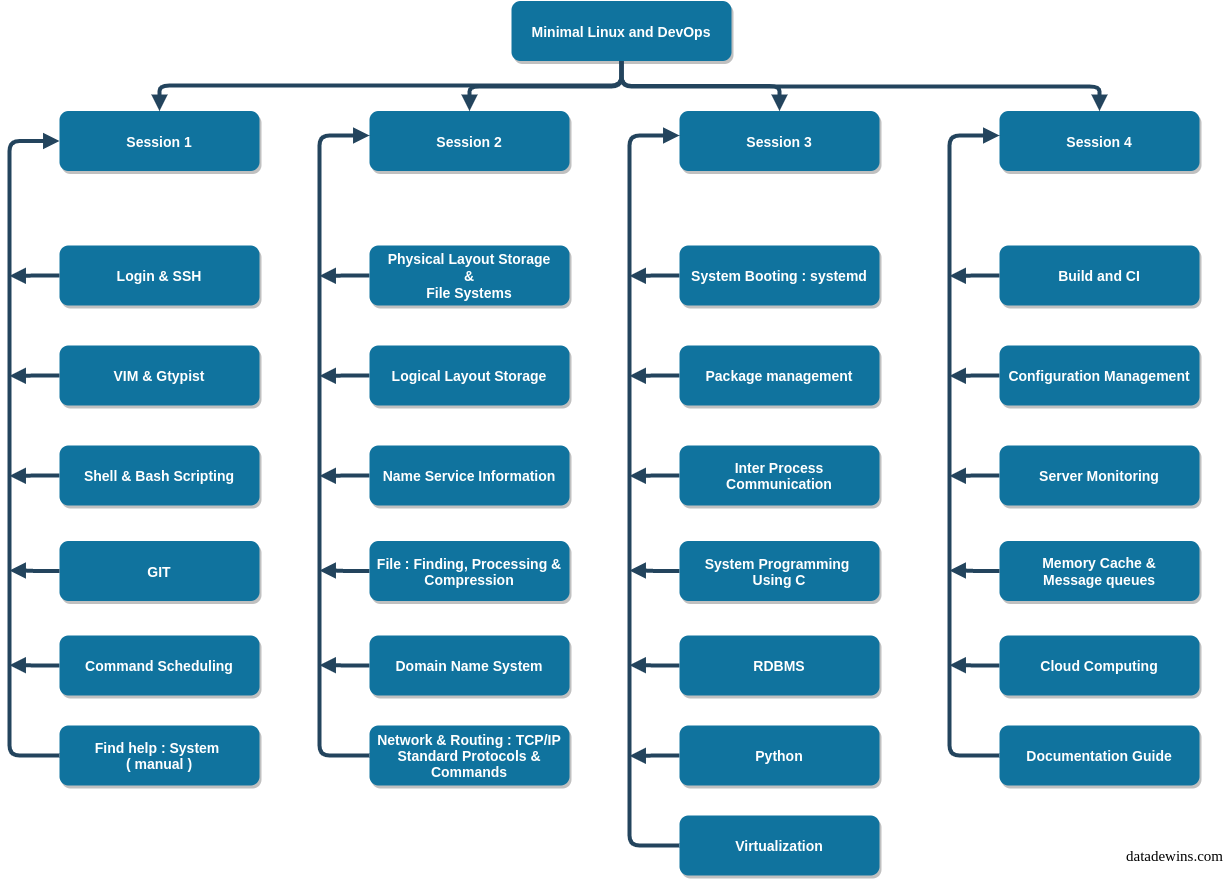

The diagram above was exported from draw.io. Its source (the exported page's mxGraphModel, read from the mxfile embedded in the PNG):
<mxGraphModel dx="1383" dy="596" grid="1" gridSize="10" guides="1" tooltips="1" connect="1" arrows="1" fold="1" page="1" pageScale="1.5" pageWidth="1169" pageHeight="827" background="#ffffff" math="0" shadow="0">
  <root>
    <mxCell id="0" />
    <mxCell id="1" parent="0" />
    <mxCell id="aE-fZ351x00L27Zn_Y3X-113" value="&lt;p style=&quot;font-size: 15px;&quot;&gt;&lt;font face=&quot;Times New Roman&quot; style=&quot;font-size: 15px;&quot;&gt;&lt;span style=&quot;font-size: 15px;&quot;&gt;&lt;a href=&quot;datadewins.com&quot; style=&quot;font-size: 15px;&quot;&gt;datadewins.com&lt;/a&gt;&lt;/span&gt;&lt;/font&gt;&lt;/p&gt;" style="text;html=1;resizable=0;autosize=1;align=center;verticalAlign=middle;points=[];rounded=0;labelBackgroundColor=none;fontSize=15;rotation=0;fontStyle=0;shadow=0;labelBorderColor=none;" vertex="1" parent="1">
      <mxGeometry x="1270" y="1175" width="110" height="50" as="geometry" />
    </mxCell>
    <mxCell id="aE-fZ351x00L27Zn_Y3X-63" style="edgeStyle=orthogonalEdgeStyle;rounded=1;orthogonalLoop=1;jettySize=auto;html=1;exitX=0.5;exitY=1;exitDx=0;exitDy=0;strokeWidth=4;endArrow=block;endFill=1;strokeColor=#23445D;" edge="1" parent="1" source="3" target="aE-fZ351x00L27Zn_Y3X-59">
      <mxGeometry relative="1" as="geometry" />
    </mxCell>
    <mxCell id="3" value="Minimal Linux and DevOps" style="rounded=1;fillColor=#10739E;strokeColor=none;shadow=1;gradientColor=none;fontStyle=1;fontColor=#FFFFFF;fontSize=14;" parent="1" vertex="1">
      <mxGeometry x="662" y="345.5" width="220" height="60" as="geometry" />
    </mxCell>
    <mxCell id="4" value="Session 1" style="rounded=1;fillColor=#10739E;strokeColor=none;shadow=1;gradientColor=none;fontStyle=1;fontColor=#FFFFFF;fontSize=14;" parent="1" vertex="1">
      <mxGeometry x="210" y="455.5" width="200" height="60" as="geometry" />
    </mxCell>
    <mxCell id="5" value="Session 2" style="rounded=1;fillColor=#10739E;strokeColor=none;shadow=1;gradientColor=none;fontStyle=1;fontColor=#FFFFFF;fontSize=14;" parent="1" vertex="1">
      <mxGeometry x="520" y="455.5" width="200" height="60" as="geometry" />
    </mxCell>
    <mxCell id="6" value="Session 4" style="rounded=1;fillColor=#10739E;strokeColor=none;shadow=1;gradientColor=none;fontStyle=1;fontColor=#FFFFFF;fontSize=14;" parent="1" vertex="1">
      <mxGeometry x="1150" y="455.5" width="200" height="60" as="geometry" />
    </mxCell>
    <mxCell id="aE-fZ351x00L27Zn_Y3X-83" style="edgeStyle=orthogonalEdgeStyle;rounded=1;orthogonalLoop=1;jettySize=auto;html=1;exitX=0;exitY=0.5;exitDx=0;exitDy=0;endArrow=block;endFill=1;strokeColor=#23445D;strokeWidth=4;" edge="1" parent="1" source="8">
      <mxGeometry relative="1" as="geometry">
        <mxPoint x="160" y="620.3333333333333" as="targetPoint" />
      </mxGeometry>
    </mxCell>
    <mxCell id="8" value="Login &amp; SSH" style="rounded=1;fillColor=#10739E;strokeColor=none;shadow=1;gradientColor=none;fontStyle=1;fontColor=#FFFFFF;fontSize=14;" parent="1" vertex="1">
      <mxGeometry x="210" y="590" width="200" height="60" as="geometry" />
    </mxCell>
    <mxCell id="aE-fZ351x00L27Zn_Y3X-84" style="edgeStyle=orthogonalEdgeStyle;rounded=1;orthogonalLoop=1;jettySize=auto;html=1;exitX=0;exitY=0.5;exitDx=0;exitDy=0;endArrow=block;endFill=1;strokeColor=#23445D;strokeWidth=4;" edge="1" parent="1" source="9">
      <mxGeometry relative="1" as="geometry">
        <mxPoint x="160" y="720.3333333333333" as="targetPoint" />
      </mxGeometry>
    </mxCell>
    <mxCell id="9" value="VIM &amp; Gtypist" style="rounded=1;fillColor=#10739E;strokeColor=none;shadow=1;gradientColor=none;fontStyle=1;fontColor=#FFFFFF;fontSize=14;" parent="1" vertex="1">
      <mxGeometry x="210" y="690" width="200" height="60" as="geometry" />
    </mxCell>
    <mxCell id="aE-fZ351x00L27Zn_Y3X-85" style="edgeStyle=orthogonalEdgeStyle;rounded=1;orthogonalLoop=1;jettySize=auto;html=1;exitX=0;exitY=0.5;exitDx=0;exitDy=0;endArrow=block;endFill=1;strokeColor=#23445D;strokeWidth=4;" edge="1" parent="1" source="10">
      <mxGeometry relative="1" as="geometry">
        <mxPoint x="160" y="820.3333333333333" as="targetPoint" />
      </mxGeometry>
    </mxCell>
    <mxCell id="10" value="Shell &amp; Bash Scripting" style="rounded=1;fillColor=#10739E;strokeColor=none;shadow=1;gradientColor=none;fontStyle=1;fontColor=#FFFFFF;fontSize=14;" parent="1" vertex="1">
      <mxGeometry x="210" y="790" width="200" height="60" as="geometry" />
    </mxCell>
    <mxCell id="aE-fZ351x00L27Zn_Y3X-86" style="edgeStyle=orthogonalEdgeStyle;rounded=1;orthogonalLoop=1;jettySize=auto;html=1;exitX=0;exitY=0.5;exitDx=0;exitDy=0;endArrow=block;endFill=1;strokeColor=#23445D;strokeWidth=4;" edge="1" parent="1" source="11">
      <mxGeometry relative="1" as="geometry">
        <mxPoint x="160" y="915" as="targetPoint" />
      </mxGeometry>
    </mxCell>
    <mxCell id="11" value="GIT" style="rounded=1;fillColor=#10739E;strokeColor=none;shadow=1;gradientColor=none;fontStyle=1;fontColor=#FFFFFF;fontSize=14;whiteSpace=wrap;" parent="1" vertex="1">
      <mxGeometry x="210" y="885.5" width="200" height="60" as="geometry" />
    </mxCell>
    <mxCell id="aE-fZ351x00L27Zn_Y3X-103" style="edgeStyle=orthogonalEdgeStyle;rounded=1;orthogonalLoop=1;jettySize=auto;html=1;exitX=0;exitY=0.5;exitDx=0;exitDy=0;entryX=0;entryY=0.5;entryDx=0;entryDy=0;endArrow=block;endFill=1;strokeColor=#23445D;strokeWidth=4;" edge="1" parent="1" source="12" target="4">
      <mxGeometry relative="1" as="geometry">
        <Array as="points">
          <mxPoint x="160" y="1100" />
          <mxPoint x="160" y="486" />
        </Array>
      </mxGeometry>
    </mxCell>
    <mxCell id="12" value="Find help : System &#10;( manual )" style="rounded=1;fillColor=#10739E;strokeColor=none;shadow=1;gradientColor=none;fontStyle=1;fontColor=#FFFFFF;fontSize=14;whiteSpace=wrap;align=center;" parent="1" vertex="1">
      <mxGeometry x="210" y="1070" width="200" height="60" as="geometry" />
    </mxCell>
    <mxCell id="aE-fZ351x00L27Zn_Y3X-87" style="edgeStyle=orthogonalEdgeStyle;rounded=1;orthogonalLoop=1;jettySize=auto;html=1;exitX=0;exitY=0.5;exitDx=0;exitDy=0;endArrow=block;endFill=1;strokeColor=#23445D;strokeWidth=4;" edge="1" parent="1" source="13">
      <mxGeometry relative="1" as="geometry">
        <mxPoint x="470" y="620.3333333333333" as="targetPoint" />
      </mxGeometry>
    </mxCell>
    <mxCell id="13" value="Physical Layout Storage&#10;&amp;&#10;File Systems" style="rounded=1;fillColor=#10739E;strokeColor=none;shadow=1;gradientColor=none;fontStyle=1;fontColor=#FFFFFF;fontSize=14;" parent="1" vertex="1">
      <mxGeometry x="520" y="590" width="200" height="60" as="geometry" />
    </mxCell>
    <mxCell id="aE-fZ351x00L27Zn_Y3X-88" style="edgeStyle=orthogonalEdgeStyle;rounded=1;orthogonalLoop=1;jettySize=auto;html=1;exitX=0;exitY=0.5;exitDx=0;exitDy=0;endArrow=block;endFill=1;strokeColor=#23445D;strokeWidth=4;" edge="1" parent="1" source="14">
      <mxGeometry relative="1" as="geometry">
        <mxPoint x="470" y="720.3333333333333" as="targetPoint" />
      </mxGeometry>
    </mxCell>
    <mxCell id="14" value="Logical Layout Storage" style="rounded=1;fillColor=#10739E;strokeColor=none;shadow=1;gradientColor=none;fontStyle=1;fontColor=#FFFFFF;fontSize=14;" parent="1" vertex="1">
      <mxGeometry x="520" y="690" width="200" height="60" as="geometry" />
    </mxCell>
    <mxCell id="aE-fZ351x00L27Zn_Y3X-90" style="edgeStyle=orthogonalEdgeStyle;rounded=1;orthogonalLoop=1;jettySize=auto;html=1;exitX=0;exitY=0.5;exitDx=0;exitDy=0;endArrow=block;endFill=1;strokeColor=#23445D;strokeWidth=4;" edge="1" parent="1" source="15">
      <mxGeometry relative="1" as="geometry">
        <mxPoint x="470" y="820.3333333333333" as="targetPoint" />
      </mxGeometry>
    </mxCell>
    <mxCell id="15" value="Name Service Information" style="rounded=1;fillColor=#10739E;strokeColor=none;shadow=1;gradientColor=none;fontStyle=1;fontColor=#FFFFFF;fontSize=14;" parent="1" vertex="1">
      <mxGeometry x="520" y="790" width="200" height="60" as="geometry" />
    </mxCell>
    <mxCell id="aE-fZ351x00L27Zn_Y3X-91" style="edgeStyle=orthogonalEdgeStyle;rounded=1;orthogonalLoop=1;jettySize=auto;html=1;exitX=0;exitY=0.5;exitDx=0;exitDy=0;endArrow=block;endFill=1;strokeColor=#23445D;strokeWidth=4;" edge="1" parent="1" source="16">
      <mxGeometry relative="1" as="geometry">
        <mxPoint x="470" y="915" as="targetPoint" />
      </mxGeometry>
    </mxCell>
    <mxCell id="16" value="File : Finding, Processing &amp; Compression" style="rounded=1;fillColor=#10739E;strokeColor=none;shadow=1;gradientColor=none;fontStyle=1;fontColor=#FFFFFF;fontSize=14;whiteSpace=wrap;" parent="1" vertex="1">
      <mxGeometry x="520" y="885.5" width="200" height="60" as="geometry" />
    </mxCell>
    <mxCell id="aE-fZ351x00L27Zn_Y3X-92" style="edgeStyle=orthogonalEdgeStyle;rounded=1;orthogonalLoop=1;jettySize=auto;html=1;exitX=0;exitY=0.5;exitDx=0;exitDy=0;endArrow=block;endFill=1;strokeColor=#23445D;strokeWidth=4;" edge="1" parent="1" source="18">
      <mxGeometry relative="1" as="geometry">
        <mxPoint x="780" y="620.3333333333333" as="targetPoint" />
      </mxGeometry>
    </mxCell>
    <mxCell id="18" value="System Booting : systemd" style="rounded=1;fillColor=#10739E;strokeColor=none;shadow=1;gradientColor=none;fontStyle=1;fontColor=#FFFFFF;fontSize=14;" parent="1" vertex="1">
      <mxGeometry x="830" y="590" width="200" height="60" as="geometry" />
    </mxCell>
    <mxCell id="aE-fZ351x00L27Zn_Y3X-93" style="edgeStyle=orthogonalEdgeStyle;rounded=1;orthogonalLoop=1;jettySize=auto;html=1;exitX=0;exitY=0.5;exitDx=0;exitDy=0;endArrow=block;endFill=1;strokeColor=#23445D;strokeWidth=4;" edge="1" parent="1" source="19">
      <mxGeometry relative="1" as="geometry">
        <mxPoint x="780" y="720.3333333333333" as="targetPoint" />
      </mxGeometry>
    </mxCell>
    <mxCell id="19" value="Package management" style="rounded=1;fillColor=#10739E;strokeColor=none;shadow=1;gradientColor=none;fontStyle=1;fontColor=#FFFFFF;fontSize=14;" parent="1" vertex="1">
      <mxGeometry x="830" y="690" width="200" height="60" as="geometry" />
    </mxCell>
    <mxCell id="aE-fZ351x00L27Zn_Y3X-95" style="edgeStyle=orthogonalEdgeStyle;rounded=1;orthogonalLoop=1;jettySize=auto;html=1;exitX=0;exitY=0.5;exitDx=0;exitDy=0;endArrow=block;endFill=1;strokeColor=#23445D;strokeWidth=4;" edge="1" parent="1" source="20">
      <mxGeometry relative="1" as="geometry">
        <mxPoint x="780" y="820.3333333333333" as="targetPoint" />
      </mxGeometry>
    </mxCell>
    <mxCell id="20" value="Inter Process Communication" style="rounded=1;fillColor=#10739E;strokeColor=none;shadow=1;gradientColor=none;fontStyle=1;fontColor=#FFFFFF;fontSize=14;whiteSpace=wrap;" parent="1" vertex="1">
      <mxGeometry x="830" y="790" width="200" height="60" as="geometry" />
    </mxCell>
    <mxCell id="aE-fZ351x00L27Zn_Y3X-96" style="edgeStyle=orthogonalEdgeStyle;rounded=1;orthogonalLoop=1;jettySize=auto;html=1;exitX=0;exitY=0.5;exitDx=0;exitDy=0;endArrow=block;endFill=1;strokeColor=#23445D;strokeWidth=4;" edge="1" parent="1" source="21">
      <mxGeometry relative="1" as="geometry">
        <mxPoint x="780" y="915" as="targetPoint" />
      </mxGeometry>
    </mxCell>
    <mxCell id="21" value="System Programming &#10;Using C" style="rounded=1;fillColor=#10739E;strokeColor=none;shadow=1;gradientColor=none;fontStyle=1;fontColor=#FFFFFF;fontSize=14;whiteSpace=wrap;" parent="1" vertex="1">
      <mxGeometry x="830" y="885.5" width="200" height="60" as="geometry" />
    </mxCell>
    <mxCell id="aE-fZ351x00L27Zn_Y3X-109" style="edgeStyle=orthogonalEdgeStyle;rounded=1;orthogonalLoop=1;jettySize=auto;html=1;exitX=0;exitY=0.5;exitDx=0;exitDy=0;endArrow=block;endFill=1;strokeColor=#23445D;strokeWidth=4;fontColor=#000000;" edge="1" parent="1" source="22">
      <mxGeometry relative="1" as="geometry">
        <mxPoint x="780" y="1009.6666666666667" as="targetPoint" />
      </mxGeometry>
    </mxCell>
    <mxCell id="22" value="RDBMS" style="rounded=1;fillColor=#10739E;strokeColor=none;shadow=1;gradientColor=none;fontStyle=1;fontColor=#FFFFFF;fontSize=14;" parent="1" vertex="1">
      <mxGeometry x="830" y="980" width="200" height="60" as="geometry" />
    </mxCell>
    <mxCell id="aE-fZ351x00L27Zn_Y3X-98" style="edgeStyle=orthogonalEdgeStyle;rounded=1;orthogonalLoop=1;jettySize=auto;html=1;exitX=0;exitY=0.5;exitDx=0;exitDy=0;endArrow=block;endFill=1;strokeColor=#23445D;strokeWidth=4;" edge="1" parent="1" source="23">
      <mxGeometry relative="1" as="geometry">
        <mxPoint x="1100" y="620.3333333333333" as="targetPoint" />
      </mxGeometry>
    </mxCell>
    <mxCell id="23" value="Build and CI" style="rounded=1;fillColor=#10739E;strokeColor=none;shadow=1;gradientColor=none;fontStyle=1;fontColor=#FFFFFF;fontSize=14;" parent="1" vertex="1">
      <mxGeometry x="1150" y="590" width="200" height="60" as="geometry" />
    </mxCell>
    <mxCell id="aE-fZ351x00L27Zn_Y3X-99" style="edgeStyle=orthogonalEdgeStyle;rounded=1;orthogonalLoop=1;jettySize=auto;html=1;exitX=0;exitY=0.5;exitDx=0;exitDy=0;endArrow=block;endFill=1;strokeColor=#23445D;strokeWidth=4;" edge="1" parent="1" source="24">
      <mxGeometry relative="1" as="geometry">
        <mxPoint x="1100" y="720.3333333333333" as="targetPoint" />
      </mxGeometry>
    </mxCell>
    <mxCell id="24" value="Configuration Management" style="rounded=1;fillColor=#10739E;strokeColor=none;shadow=1;gradientColor=none;fontStyle=1;fontColor=#FFFFFF;fontSize=14;whiteSpace=wrap;" parent="1" vertex="1">
      <mxGeometry x="1150" y="690" width="200" height="60" as="geometry" />
    </mxCell>
    <mxCell id="aE-fZ351x00L27Zn_Y3X-100" style="edgeStyle=orthogonalEdgeStyle;rounded=1;orthogonalLoop=1;jettySize=auto;html=1;exitX=0;exitY=0.5;exitDx=0;exitDy=0;endArrow=block;endFill=1;strokeColor=#23445D;strokeWidth=4;" edge="1" parent="1" source="25">
      <mxGeometry relative="1" as="geometry">
        <mxPoint x="1100" y="820.3333333333333" as="targetPoint" />
      </mxGeometry>
    </mxCell>
    <mxCell id="25" value="Server Monitoring" style="rounded=1;fillColor=#10739E;strokeColor=none;shadow=1;gradientColor=none;fontStyle=1;fontColor=#FFFFFF;fontSize=14;" parent="1" vertex="1">
      <mxGeometry x="1150" y="790" width="200" height="60" as="geometry" />
    </mxCell>
    <mxCell id="aE-fZ351x00L27Zn_Y3X-101" style="edgeStyle=orthogonalEdgeStyle;rounded=1;orthogonalLoop=1;jettySize=auto;html=1;exitX=0;exitY=0.5;exitDx=0;exitDy=0;endArrow=block;endFill=1;strokeColor=#23445D;strokeWidth=4;" edge="1" parent="1" source="26">
      <mxGeometry relative="1" as="geometry">
        <mxPoint x="1100" y="915" as="targetPoint" />
      </mxGeometry>
    </mxCell>
    <mxCell id="26" value="Memory Cache &amp;&#10;Message queues" style="rounded=1;fillColor=#10739E;strokeColor=none;shadow=1;gradientColor=none;fontStyle=1;fontColor=#FFFFFF;fontSize=14;" parent="1" vertex="1">
      <mxGeometry x="1150" y="885.5" width="200" height="60" as="geometry" />
    </mxCell>
    <mxCell id="30" value="" style="edgeStyle=elbowEdgeStyle;elbow=vertical;strokeWidth=4;endArrow=block;endFill=1;fontStyle=1;strokeColor=#23445D;" parent="1" source="3" target="5" edge="1">
      <mxGeometry x="22" y="165.5" width="100" height="100" as="geometry">
        <mxPoint x="22" y="265.5" as="sourcePoint" />
        <mxPoint x="122" y="165.5" as="targetPoint" />
      </mxGeometry>
    </mxCell>
    <mxCell id="31" value="" style="edgeStyle=elbowEdgeStyle;elbow=vertical;strokeWidth=4;endArrow=block;endFill=1;fontStyle=1;strokeColor=#23445D;entryX=0.5;entryY=0;entryDx=0;entryDy=0;" parent="1" source="3" target="4" edge="1">
      <mxGeometry x="22" y="165.5" width="100" height="100" as="geometry">
        <mxPoint x="22" y="265.5" as="sourcePoint" />
        <mxPoint x="122" y="165.5" as="targetPoint" />
        <Array as="points">
          <mxPoint x="330" y="430" />
        </Array>
      </mxGeometry>
    </mxCell>
    <mxCell id="32" value="" style="edgeStyle=elbowEdgeStyle;elbow=vertical;strokeWidth=4;endArrow=block;endFill=1;fontStyle=1;strokeColor=#23445D;" parent="1" source="3" target="6" edge="1">
      <mxGeometry x="22" y="165.5" width="100" height="100" as="geometry">
        <mxPoint x="22" y="265.5" as="sourcePoint" />
        <mxPoint x="122" y="165.5" as="targetPoint" />
      </mxGeometry>
    </mxCell>
    <mxCell id="aE-fZ351x00L27Zn_Y3X-59" value="Session 3" style="rounded=1;fillColor=#10739E;strokeColor=none;shadow=1;gradientColor=none;fontStyle=1;fontColor=#FFFFFF;fontSize=14;" vertex="1" parent="1">
      <mxGeometry x="830" y="455.5" width="200" height="60" as="geometry" />
    </mxCell>
    <mxCell id="aE-fZ351x00L27Zn_Y3X-77" value="Network &amp; Routing : TCP/IP&#10;Standard Protocols &amp;&#10;Commands" style="rounded=1;fillColor=#10739E;strokeColor=none;shadow=1;gradientColor=none;fontStyle=1;fontColor=#FFFFFF;fontSize=14;whiteSpace=wrap;labelBorderColor=none;labelBackgroundColor=none;" vertex="1" parent="1">
      <mxGeometry x="520" y="1070" width="200" height="60" as="geometry" />
    </mxCell>
    <mxCell id="aE-fZ351x00L27Zn_Y3X-79" style="edgeStyle=orthogonalEdgeStyle;rounded=1;orthogonalLoop=1;jettySize=auto;html=1;exitX=0;exitY=0.5;exitDx=0;exitDy=0;entryX=0;entryY=0.5;entryDx=0;entryDy=0;endArrow=block;endFill=1;strokeColor=#23445D;strokeWidth=4;" edge="1" parent="1" source="aE-fZ351x00L27Zn_Y3X-77">
      <mxGeometry relative="1" as="geometry">
        <mxPoint x="520" y="1004.5" as="sourcePoint" />
        <mxPoint x="520" y="480" as="targetPoint" />
        <Array as="points">
          <mxPoint x="470" y="1100" />
          <mxPoint x="470" y="480" />
        </Array>
      </mxGeometry>
    </mxCell>
    <mxCell id="aE-fZ351x00L27Zn_Y3X-80" style="edgeStyle=orthogonalEdgeStyle;rounded=1;orthogonalLoop=1;jettySize=auto;html=1;exitX=0;exitY=0.5;exitDx=0;exitDy=0;entryX=0;entryY=0.5;entryDx=0;entryDy=0;endArrow=block;endFill=1;strokeColor=#23445D;strokeWidth=4;" edge="1" parent="1" source="aE-fZ351x00L27Zn_Y3X-108">
      <mxGeometry relative="1" as="geometry">
        <mxPoint x="830" y="1004.5" as="sourcePoint" />
        <mxPoint x="830" y="480" as="targetPoint" />
        <Array as="points">
          <mxPoint x="780" y="1190" />
          <mxPoint x="780" y="480" />
        </Array>
      </mxGeometry>
    </mxCell>
    <mxCell id="aE-fZ351x00L27Zn_Y3X-81" style="edgeStyle=orthogonalEdgeStyle;rounded=1;orthogonalLoop=1;jettySize=auto;html=1;exitX=0;exitY=0.5;exitDx=0;exitDy=0;entryX=0;entryY=0.5;entryDx=0;entryDy=0;endArrow=block;endFill=1;strokeColor=#23445D;strokeWidth=4;" edge="1" parent="1" source="aE-fZ351x00L27Zn_Y3X-111">
      <mxGeometry relative="1" as="geometry">
        <mxPoint x="1150" y="1004.5" as="sourcePoint" />
        <mxPoint x="1150" y="480" as="targetPoint" />
        <Array as="points">
          <mxPoint x="1100" y="1100" />
          <mxPoint x="1100" y="480" />
        </Array>
      </mxGeometry>
    </mxCell>
    <mxCell id="aE-fZ351x00L27Zn_Y3X-112" style="edgeStyle=orthogonalEdgeStyle;rounded=1;orthogonalLoop=1;jettySize=auto;html=1;exitX=0;exitY=0.5;exitDx=0;exitDy=0;endArrow=block;endFill=1;strokeColor=#23445D;strokeWidth=4;fontColor=#000000;" edge="1" parent="1" source="aE-fZ351x00L27Zn_Y3X-82">
      <mxGeometry relative="1" as="geometry">
        <mxPoint x="1100" y="1009.6666666666667" as="targetPoint" />
      </mxGeometry>
    </mxCell>
    <mxCell id="aE-fZ351x00L27Zn_Y3X-82" value="Cloud Computing" style="rounded=1;fillColor=#10739E;strokeColor=none;shadow=1;gradientColor=none;fontStyle=1;fontColor=#FFFFFF;fontSize=14;" vertex="1" parent="1">
      <mxGeometry x="1150" y="980" width="200" height="60" as="geometry" />
    </mxCell>
    <mxCell id="aE-fZ351x00L27Zn_Y3X-104" style="edgeStyle=orthogonalEdgeStyle;rounded=1;orthogonalLoop=1;jettySize=auto;html=1;exitX=0;exitY=0.5;exitDx=0;exitDy=0;endArrow=block;endFill=1;strokeColor=#23445D;strokeWidth=4;" edge="1" parent="1" source="aE-fZ351x00L27Zn_Y3X-102">
      <mxGeometry relative="1" as="geometry">
        <mxPoint x="160" y="1009.6666666666667" as="targetPoint" />
      </mxGeometry>
    </mxCell>
    <mxCell id="aE-fZ351x00L27Zn_Y3X-102" value="Command Scheduling" style="rounded=1;fillColor=#10739E;strokeColor=none;shadow=1;gradientColor=none;fontStyle=1;fontColor=#FFFFFF;fontSize=14;" vertex="1" parent="1">
      <mxGeometry x="210" y="980" width="200" height="60" as="geometry" />
    </mxCell>
    <mxCell id="aE-fZ351x00L27Zn_Y3X-106" style="edgeStyle=orthogonalEdgeStyle;rounded=1;orthogonalLoop=1;jettySize=auto;html=1;exitX=0;exitY=0.5;exitDx=0;exitDy=0;endArrow=block;endFill=1;strokeColor=#23445D;strokeWidth=4;fontColor=#000000;" edge="1" parent="1" source="aE-fZ351x00L27Zn_Y3X-105">
      <mxGeometry relative="1" as="geometry">
        <mxPoint x="470" y="1009.6666666666667" as="targetPoint" />
      </mxGeometry>
    </mxCell>
    <mxCell id="aE-fZ351x00L27Zn_Y3X-105" value="Domain Name System" style="rounded=1;fillColor=#10739E;strokeColor=none;shadow=1;gradientColor=none;fontStyle=1;fontColor=#FFFFFF;fontSize=14;whiteSpace=wrap;labelBorderColor=none;labelBackgroundColor=none;" vertex="1" parent="1">
      <mxGeometry x="520" y="980" width="200" height="60" as="geometry" />
    </mxCell>
    <mxCell id="aE-fZ351x00L27Zn_Y3X-110" style="edgeStyle=orthogonalEdgeStyle;rounded=1;orthogonalLoop=1;jettySize=auto;html=1;exitX=0;exitY=0.5;exitDx=0;exitDy=0;endArrow=block;endFill=1;strokeColor=#23445D;strokeWidth=4;fontColor=#000000;" edge="1" parent="1" source="aE-fZ351x00L27Zn_Y3X-107">
      <mxGeometry relative="1" as="geometry">
        <mxPoint x="780" y="1100.3333333333333" as="targetPoint" />
      </mxGeometry>
    </mxCell>
    <mxCell id="aE-fZ351x00L27Zn_Y3X-107" value="Python" style="rounded=1;fillColor=#10739E;strokeColor=none;shadow=1;gradientColor=none;fontStyle=1;fontColor=#FFFFFF;fontSize=14;whiteSpace=wrap;labelBorderColor=none;labelBackgroundColor=none;" vertex="1" parent="1">
      <mxGeometry x="830" y="1070" width="200" height="60" as="geometry" />
    </mxCell>
    <mxCell id="aE-fZ351x00L27Zn_Y3X-108" value="Virtualization" style="rounded=1;fillColor=#10739E;strokeColor=none;shadow=1;gradientColor=none;fontStyle=1;fontColor=#FFFFFF;fontSize=14;whiteSpace=wrap;labelBorderColor=none;labelBackgroundColor=none;" vertex="1" parent="1">
      <mxGeometry x="830" y="1160" width="200" height="60" as="geometry" />
    </mxCell>
    <mxCell id="aE-fZ351x00L27Zn_Y3X-111" value="Documentation Guide" style="rounded=1;fillColor=#10739E;strokeColor=none;shadow=1;gradientColor=none;fontStyle=1;fontColor=#FFFFFF;fontSize=14;whiteSpace=wrap;labelBorderColor=none;labelBackgroundColor=none;" vertex="1" parent="1">
      <mxGeometry x="1150" y="1070" width="200" height="60" as="geometry" />
    </mxCell>
  </root>
</mxGraphModel>